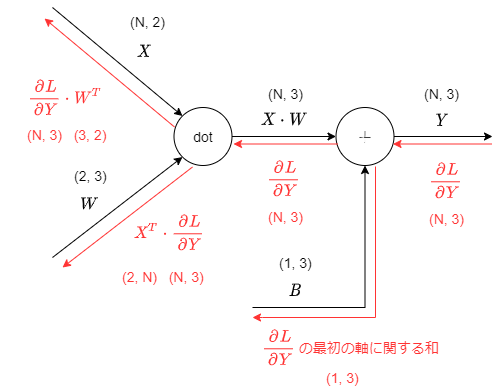

The diagram above was exported from draw.io. Its source (the exported page's mxGraphModel, read from the mxfile embedded in the PNG):
<mxGraphModel dx="65" dy="-820" grid="1" gridSize="10" guides="1" tooltips="1" connect="1" arrows="1" fold="1" page="1" pageScale="1" pageWidth="827" pageHeight="1169" background="#FFFFFF" math="1" shadow="0">
  <root>
    <mxCell id="0" />
    <mxCell id="1" parent="0" />
    <mxCell id="2" value="" style="edgeStyle=orthogonalEdgeStyle;rounded=0;orthogonalLoop=1;jettySize=auto;html=1;strokeColor=#000000;fontSize=14;fontColor=#FF3333;" parent="1" source="3" target="5" edge="1">
      <mxGeometry relative="1" as="geometry" />
    </mxCell>
    <mxCell id="3" value="dot" style="ellipse;whiteSpace=wrap;html=1;aspect=fixed;fontSize=14;" parent="1" vertex="1">
      <mxGeometry x="1041.5" y="1400" width="58" height="58" as="geometry" />
    </mxCell>
    <mxCell id="4" value="" style="edgeStyle=orthogonalEdgeStyle;rounded=0;orthogonalLoop=1;jettySize=auto;html=1;strokeColor=#000000;fontSize=14;fontColor=#FF3333;" parent="1" source="5" edge="1">
      <mxGeometry relative="1" as="geometry">
        <mxPoint x="1360" y="1429" as="targetPoint" />
      </mxGeometry>
    </mxCell>
    <mxCell id="5" value="`+`" style="ellipse;whiteSpace=wrap;html=1;aspect=fixed;fontSize=14;" parent="1" vertex="1">
      <mxGeometry x="1203.5" y="1400" width="58" height="58" as="geometry" />
    </mxCell>
    <mxCell id="6" value="`\frac{∂L}{∂Y} \cdot W^T`" style="text;html=1;strokeColor=none;fillColor=none;align=center;verticalAlign=middle;whiteSpace=wrap;rounded=0;fontSize=14;fontColor=#FF3333;" parent="1" vertex="1">
      <mxGeometry x="868" y="1359.5" width="130" height="60" as="geometry" />
    </mxCell>
    <mxCell id="7" value="(N, 3)&amp;nbsp; &amp;nbsp;(3, 2)" style="text;html=1;strokeColor=none;fillColor=none;align=left;verticalAlign=middle;whiteSpace=wrap;rounded=0;fontSize=14;fontColor=#FF3333;" parent="1" vertex="1">
      <mxGeometry x="893" y="1412.5" width="95" height="28" as="geometry" />
    </mxCell>
    <mxCell id="8" value="`W`" style="text;html=1;strokeColor=none;fillColor=none;align=center;verticalAlign=middle;whiteSpace=wrap;rounded=0;fontSize=14;" parent="1" vertex="1">
      <mxGeometry x="937" y="1482" width="40" height="28" as="geometry" />
    </mxCell>
    <mxCell id="9" value="(2, 3)" style="text;html=1;strokeColor=none;fillColor=none;align=left;verticalAlign=middle;whiteSpace=wrap;rounded=0;fontSize=14;" parent="1" vertex="1">
      <mxGeometry x="940" y="1454" width="37" height="28" as="geometry" />
    </mxCell>
    <mxCell id="10" value="" style="endArrow=classic;html=1;fontSize=14;entryX=0;entryY=1;entryDx=0;entryDy=0;" parent="1" target="3" edge="1">
      <mxGeometry width="50" height="50" relative="1" as="geometry">
        <mxPoint x="920" y="1550" as="sourcePoint" />
        <mxPoint x="970" y="1520" as="targetPoint" />
      </mxGeometry>
    </mxCell>
    <mxCell id="11" value="" style="endArrow=classic;html=1;fontSize=14;entryX=0;entryY=1;entryDx=0;entryDy=0;strokeColor=#FF3333;" parent="1" edge="1">
      <mxGeometry width="50" height="50" relative="1" as="geometry">
        <mxPoint x="1059.9939033455903" y="1459.5060966544097" as="sourcePoint" />
        <mxPoint x="930" y="1560" as="targetPoint" />
      </mxGeometry>
    </mxCell>
    <mxCell id="12" value="" style="endArrow=classic;html=1;strokeColor=#000000;fontSize=14;fontColor=#FF3333;entryX=0;entryY=0;entryDx=0;entryDy=0;" parent="1" target="3" edge="1">
      <mxGeometry width="50" height="50" relative="1" as="geometry">
        <mxPoint x="920" y="1300" as="sourcePoint" />
        <mxPoint x="980" y="1280" as="targetPoint" />
      </mxGeometry>
    </mxCell>
    <mxCell id="13" value="" style="endArrow=classic;html=1;strokeColor=#FF3333;fontSize=14;fontColor=#FF3333;entryX=0;entryY=0;entryDx=0;entryDy=0;" parent="1" edge="1">
      <mxGeometry width="50" height="50" relative="1" as="geometry">
        <mxPoint x="1041.9939033455903" y="1419.4939033455903" as="sourcePoint" />
        <mxPoint x="912" y="1311" as="targetPoint" />
      </mxGeometry>
    </mxCell>
    <mxCell id="14" value="`X`" style="text;html=1;strokeColor=none;fillColor=none;align=center;verticalAlign=middle;whiteSpace=wrap;rounded=0;fontSize=14;" parent="1" vertex="1">
      <mxGeometry x="991.5" y="1328" width="40" height="32" as="geometry" />
    </mxCell>
    <mxCell id="15" value="(N, 2)" style="text;html=1;strokeColor=none;fillColor=none;align=left;verticalAlign=middle;whiteSpace=wrap;rounded=0;fontSize=14;" parent="1" vertex="1">
      <mxGeometry x="995.5" y="1300" width="47" height="28" as="geometry" />
    </mxCell>
    <mxCell id="16" value="`X^T \cdot \frac{∂L}{∂Y}`" style="text;html=1;strokeColor=none;fillColor=none;align=center;verticalAlign=middle;whiteSpace=wrap;rounded=0;fontSize=14;fontColor=#FF3333;" parent="1" vertex="1">
      <mxGeometry x="972" y="1495" width="130" height="60" as="geometry" />
    </mxCell>
    <mxCell id="17" value="(2, N)&amp;nbsp; &amp;nbsp;(N, 3)" style="text;html=1;strokeColor=none;fillColor=none;align=left;verticalAlign=middle;whiteSpace=wrap;rounded=0;fontSize=14;fontColor=#FF3333;" parent="1" vertex="1">
      <mxGeometry x="988" y="1555" width="95" height="28" as="geometry" />
    </mxCell>
    <mxCell id="18" value="`X \cdot W`" style="text;html=1;strokeColor=none;fillColor=none;align=center;verticalAlign=middle;whiteSpace=wrap;rounded=0;fontSize=14;" parent="1" vertex="1">
      <mxGeometry x="1111.5" y="1394" width="80" height="35" as="geometry" />
    </mxCell>
    <mxCell id="19" value="(N, 3)" style="text;html=1;strokeColor=none;fillColor=none;align=left;verticalAlign=middle;whiteSpace=wrap;rounded=0;fontSize=14;" parent="1" vertex="1">
      <mxGeometry x="1134" y="1372" width="47" height="28" as="geometry" />
    </mxCell>
    <mxCell id="20" value="" style="edgeStyle=orthogonalEdgeStyle;rounded=0;orthogonalLoop=1;jettySize=auto;html=1;strokeColor=#FF3333;fontSize=14;fontColor=#FF3333;" parent="1" edge="1">
      <mxGeometry relative="1" as="geometry">
        <mxPoint x="1205" y="1436.5" as="sourcePoint" />
        <mxPoint x="1101" y="1436.5" as="targetPoint" />
      </mxGeometry>
    </mxCell>
    <mxCell id="21" value="`\frac{∂L}{∂Y}`" style="text;html=1;strokeColor=none;fillColor=none;align=center;verticalAlign=middle;whiteSpace=wrap;rounded=0;fontSize=14;fontColor=#FF3333;" parent="1" vertex="1">
      <mxGeometry x="1115" y="1440.5" width="73" height="60" as="geometry" />
    </mxCell>
    <mxCell id="22" value="(N, 3)" style="text;html=1;strokeColor=none;fillColor=none;align=left;verticalAlign=middle;whiteSpace=wrap;rounded=0;fontSize=14;fontColor=#FF3333;" parent="1" vertex="1">
      <mxGeometry x="1133.5" y="1495" width="47" height="28" as="geometry" />
    </mxCell>
    <mxCell id="23" style="edgeStyle=orthogonalEdgeStyle;rounded=0;orthogonalLoop=1;jettySize=auto;html=1;entryX=0.5;entryY=1;entryDx=0;entryDy=0;strokeColor=#000000;fontSize=14;fontColor=#FF3333;" parent="1" target="5" edge="1">
      <mxGeometry relative="1" as="geometry">
        <mxPoint x="1120" y="1600" as="sourcePoint" />
        <Array as="points">
          <mxPoint x="1120" y="1600" />
          <mxPoint x="1233" y="1600" />
        </Array>
      </mxGeometry>
    </mxCell>
    <mxCell id="24" value="`B`" style="text;html=1;strokeColor=none;fillColor=none;align=center;verticalAlign=middle;whiteSpace=wrap;rounded=0;fontSize=14;" parent="1" vertex="1">
      <mxGeometry x="1143" y="1566.5" width="40" height="33" as="geometry" />
    </mxCell>
    <mxCell id="25" value="(1, 3)" style="text;html=1;strokeColor=none;fillColor=none;align=left;verticalAlign=middle;whiteSpace=wrap;rounded=0;fontSize=14;" parent="1" vertex="1">
      <mxGeometry x="1144.5" y="1541" width="47" height="28" as="geometry" />
    </mxCell>
    <mxCell id="26" style="edgeStyle=orthogonalEdgeStyle;rounded=0;orthogonalLoop=1;jettySize=auto;html=1;strokeColor=#FF3333;fontSize=14;fontColor=#FF3333;" parent="1" edge="1">
      <mxGeometry relative="1" as="geometry">
        <mxPoint x="1243" y="1459" as="sourcePoint" />
        <mxPoint x="1120" y="1610" as="targetPoint" />
        <Array as="points">
          <mxPoint x="1243" y="1610" />
          <mxPoint x="1130" y="1610" />
        </Array>
      </mxGeometry>
    </mxCell>
    <mxCell id="27" value="`\frac{∂L}{∂Y}` の最初の軸に関する和" style="text;html=1;strokeColor=none;fillColor=none;align=center;verticalAlign=middle;whiteSpace=wrap;rounded=0;fontSize=14;fontColor=#FF3333;" parent="1" vertex="1">
      <mxGeometry x="1108.5" y="1609.5" width="219" height="60" as="geometry" />
    </mxCell>
    <mxCell id="28" value="(1, 3)" style="text;html=1;strokeColor=none;fillColor=none;align=left;verticalAlign=middle;whiteSpace=wrap;rounded=0;fontSize=14;fontColor=#FF3333;" parent="1" vertex="1">
      <mxGeometry x="1192" y="1655.5" width="47" height="28" as="geometry" />
    </mxCell>
    <mxCell id="29" value="`Y`" style="text;html=1;strokeColor=none;fillColor=none;align=center;verticalAlign=middle;whiteSpace=wrap;rounded=0;fontSize=14;" parent="1" vertex="1">
      <mxGeometry x="1289.5" y="1396.5" width="40" height="32" as="geometry" />
    </mxCell>
    <mxCell id="30" value="(N, 3)" style="text;html=1;strokeColor=none;fillColor=none;align=left;verticalAlign=middle;whiteSpace=wrap;rounded=0;fontSize=14;" parent="1" vertex="1">
      <mxGeometry x="1289.5" y="1372" width="47" height="28" as="geometry" />
    </mxCell>
    <mxCell id="31" value="" style="edgeStyle=orthogonalEdgeStyle;rounded=0;orthogonalLoop=1;jettySize=auto;html=1;strokeColor=#FF3333;fontSize=14;fontColor=#FF3333;" parent="1" edge="1">
      <mxGeometry relative="1" as="geometry">
        <mxPoint x="1359" y="1436.5" as="sourcePoint" />
        <mxPoint x="1260.5" y="1436.5" as="targetPoint" />
      </mxGeometry>
    </mxCell>
    <mxCell id="32" value="`\frac{∂L}{∂Y}`" style="text;html=1;strokeColor=none;fillColor=none;align=center;verticalAlign=middle;whiteSpace=wrap;rounded=0;fontSize=14;fontColor=#FF3333;" parent="1" vertex="1">
      <mxGeometry x="1276.5" y="1442.5" width="73" height="60" as="geometry" />
    </mxCell>
    <mxCell id="33" value="(N, 3)" style="text;html=1;strokeColor=none;fillColor=none;align=left;verticalAlign=middle;whiteSpace=wrap;rounded=0;fontSize=14;fontColor=#FF3333;" parent="1" vertex="1">
      <mxGeometry x="1295" y="1497" width="47" height="28" as="geometry" />
    </mxCell>
  </root>
</mxGraphModel>